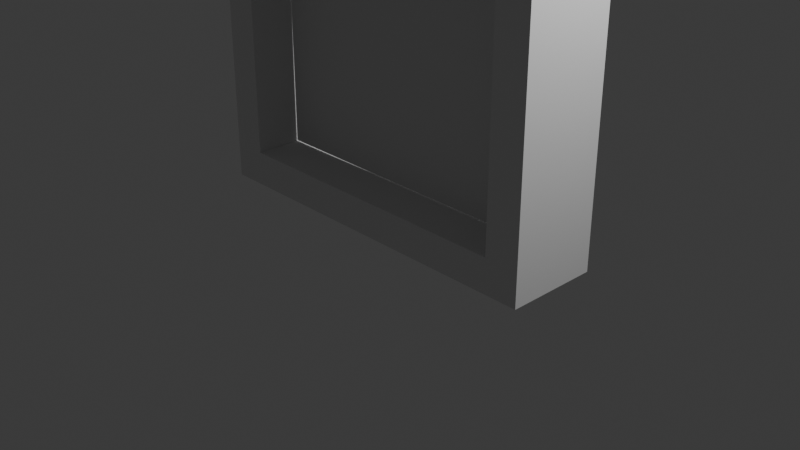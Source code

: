 # Source: frame.blend  (saved by Blender 4.0.36; exported with 4.5.12 LTS)
import bpy
from mathutils import Matrix  # noqa: F401  (used for matrix-valued properties, if any)

bpy.ops.wm.read_factory_settings(use_empty=True)
scene = bpy.context.scene
scene.name = 'Scene'

# ---- collections
col_collection = bpy.data.collections.new('Collection'); scene.collection.children.link(col_collection)

# ---- materials (node trees are filled in below, after node groups)
mat_material = bpy.data.materials.new('Material')
mat_material.alpha_threshold = 0.0
mat_material.use_transparent_shadow = False
mat_material.roughness = 0.5
mat_material.line_color = (0.0, 0.0, 0.0, 1.0)

# ---- material node trees
mat_material.use_nodes = True; mat_material.node_tree.nodes.clear()
_N = mat_material.node_tree.nodes; _L = mat_material.node_tree.links
n0 = _N.new('ShaderNodeOutputMaterial'); n0.name = 'Material Output'; n0.location = (300, 300)
n1 = _N.new('ShaderNodeBsdfPrincipled'); n1.name = 'Principled BSDF'; n1.location = (10, 300)
n1.inputs[3].default_value = 1.45
_L.new(n1.outputs[0], n0.inputs[0])
n0.is_active_output = True

# ---- world
world_world = bpy.data.worlds.new('World'); scene.world = world_world
world_world.use_nodes = True; world_world.node_tree.nodes.clear()
_N = world_world.node_tree.nodes; _L = world_world.node_tree.links
n0 = _N.new('ShaderNodeOutputWorld'); n0.name = 'World Output'; n0.location = (300, 300)
n1 = _N.new('ShaderNodeBackground'); n1.name = 'Background'; n1.location = (10, 300)
n1.inputs[0].default_value = (0.05088, 0.05088, 0.05088, 1.0)
_L.new(n1.outputs[0], n0.inputs[0])
n0.is_active_output = True
world_world.color = (0.05088, 0.05088, 0.05088)
world_world.use_sun_shadow = False
world_world.sun_shadow_jitter_overblur = 0.0

# ---- cameras
cam_camera = bpy.data.cameras.new('Camera')
cam_camera.clip_end = 100.0
cam_camera.ortho_scale = 7.314

# ---- lights
light_light = bpy.data.lights.new('Light', 'POINT')
light_light.transmission_factor = 0.0
light_light.use_soft_falloff = False
light_light.energy = 1000.0
light_light.shadow_soft_size = 0.1
light_light.shadow_maximum_resolution = 0.006
light_light.use_absolute_resolution = True

# ---- meshes
me_plane = bpy.data.meshes.new('Plane')
me_plane.from_pydata([(-1.0, -1.0, 0.0), (1.0, -1.0, 0.0), (-1.0, 1.0, 0.0), (1.0, 1.0, 0.0)], [], [(0, 1, 3, 2)])
_uv = me_plane.uv_layers.new(name='UVMap')
_uv.uv.foreach_set('vector', [0.0, 0.0, 1.0, 0.0, 1.0, 1.0, 0.0, 1.0])
me_plane.update()
me_cube_008 = bpy.data.meshes.new('Cube.008')
me_cube_008.from_pydata([(-0.8147, 1.0, 0.0), (-0.8147, -1.0, 0.0), (-0.8147, 1.0, 0.8147), (-0.8147, -1.0, 0.8147), (-0.8147, 1.0, -0.8147), (-0.8147, -1.0, -0.8147), (1.0, 1.0, -1.0), (1.0, -1.0, -1.0), (-1.0, 1.0, -1.0), (-1.0, -1.0, -1.0), (0.0, 1.0, -1.0), (0.0, -1.0, -1.0), (-0.5, 1.0, -1.0), (-0.5, -1.0, -1.0), (0.5, -1.0, -1.0), (0.5, 1.0, -1.0), (0.0, 1.0, 0.8147), (0.0, -1.0, 0.8147), (-0.8147, 1.0, 0.8147), (-0.8147, -1.0, 0.8147), (0.8147, -1.0, 0.8147), (0.8147, 1.0, 0.8147), (1.0, -1.0, 1.0), (1.0, -1.0, -1.0), (-1.0, -1.0, 1.0), (-1.0, -1.0, -1.0), (0.0, -1.0, 1.0), (0.0, -1.0, -1.0), (-0.5, -1.0, 1.0), (-0.5, -1.0, -1.0), (0.5, -1.0, -1.0), (0.5, -1.0, 1.0), (-1.0, -1.0, 0.0), (1.0, -1.0, 0.0), (-0.8147, -1.0, 0.0), (0.8147, -1.0, 0.0), (-1.0, -1.0, 0.5), (1.0, -1.0, 0.5), (0.0, -1.0, 0.8147), (-0.8147, -1.0, 0.8147), (0.8147, -1.0, 0.8147), (1.0, -1.0, -0.5), (0.0, -1.0, -0.8147), (-0.8147, -1.0, -0.8147), (0.8147, -1.0, -0.8147), (-1.0, -1.0, -0.5), (1.0, 1.0, 1.0), (1.0, 1.0, -1.0), (-1.0, 1.0, 1.0), (-1.0, 1.0, -1.0), (0.0, 1.0, -1.0), (0.0, 1.0, 1.0), (-0.5, 1.0, -1.0), (-0.5, 1.0, 1.0), (0.5, 1.0, 1.0), (0.5, 1.0, -1.0), (1.0, 1.0, 0.0), (-1.0, 1.0, 0.0), (-0.8147, 1.0, 0.0), (0.8147, 1.0, 0.0), (1.0, 1.0, 0.5), (-1.0, 1.0, 0.5), (0.0, 1.0, 0.8147), (-0.8147, 1.0, 0.8147), (0.8147, 1.0, 0.8147), (1.0, 1.0, -0.5), (-1.0, 1.0, -0.5), (0.0, 1.0, -0.8147), (-0.8147, 1.0, -0.8147), (0.8147, 1.0, -0.8147), (1.0, 1.0, 1.0), (1.0, -1.0, 1.0), (-1.0, 1.0, 1.0), (-1.0, -1.0, 1.0), (0.0, -1.0, 1.0), (0.0, 1.0, 1.0), (-0.5, -1.0, 1.0), (-0.5, 1.0, 1.0), (0.5, 1.0, 1.0), (0.5, -1.0, 1.0), (-1.0, 1.0, 1.0), (-1.0, 1.0, -1.0), (-1.0, -1.0, 1.0), (-1.0, -1.0, -1.0), (-1.0, -1.0, 0.0), (-1.0, 1.0, 0.0), (-1.0, -1.0, 0.5), (-1.0, 1.0, 0.5), (-1.0, 1.0, -0.5), (-1.0, -1.0, -0.5), (1.0, 1.0, 1.0), (1.0, 1.0, -1.0), (1.0, -1.0, 1.0), (1.0, -1.0, -1.0), (1.0, 1.0, 0.0), (1.0, -1.0, 0.0), (1.0, 1.0, 0.5), (1.0, -1.0, 0.5), (1.0, 1.0, -0.5), (1.0, -1.0, -0.5), (0.8147, -1.0, 0.0), (0.8147, 1.0, 0.0), (0.8147, -1.0, 0.8147), (0.8147, 1.0, 0.8147), (0.8147, -1.0, -0.8147), (0.8147, 1.0, -0.8147), (0.0, 1.0, -0.8147), (0.0, -1.0, -0.8147), (-0.8147, 1.0, -0.8147), (-0.8147, -1.0, -0.8147), (0.8147, -1.0, -0.8147), (0.8147, 1.0, -0.8147)], [], [(0, 2, 3, 1), (4, 0, 1, 5), (15, 6, 7, 14), (12, 10, 11, 13), (8, 12, 13, 9), (10, 15, 14, 11), (16, 21, 20, 17), (18, 16, 17, 19), (39, 28, 24, 36), (40, 31, 26, 38), (38, 26, 28, 39), (37, 22, 31, 40), (41, 33, 35, 44), (43, 34, 32, 45), (33, 37, 40, 35), (34, 39, 36, 32), (29, 43, 45, 25), (30, 44, 42, 27), (27, 42, 43, 29), (23, 41, 44, 30), (64, 54, 46, 60), (63, 53, 51, 62), (61, 48, 53, 63), (62, 51, 54, 64), (66, 57, 58, 68), (69, 59, 56, 65), (57, 61, 63, 58), (59, 64, 60, 56), (55, 69, 65, 47), (52, 68, 67, 50), (49, 66, 68, 52), (50, 67, 69, 55), (77, 72, 73, 76), (78, 75, 74, 79), (75, 77, 76, 74), (70, 78, 79, 71), (86, 82, 80, 87), (89, 84, 85, 88), (84, 86, 87, 85), (83, 89, 88, 81), (96, 90, 92, 97), (98, 94, 95, 99), (94, 96, 97, 95), (91, 98, 99, 93), (101, 105, 104, 100), (103, 101, 100, 102), (111, 106, 107, 110), (106, 108, 109, 107)])
_uv = me_cube_008.uv_layers.new(name='UVMap')
_uv.uv.foreach_set('vector', [0.5, 0.3125, 0.5625, 0.3125, 0.5625, 0.3125, 0.5, 0.3125, 0.4375, 0.3125, 0.5, 0.3125, 0.5, 0.3125, 0.4375, 0.3125, 0.3125, 0.5, 0.375, 0.5, 0.375, 0.75, 0.3125, 0.75, 0.1875, 0.5, 0.25, 0.5, 0.25, 0.75, 0.1875, 0.75, 0.125, 0.5, 0.1875, 0.5, 0.1875, 0.75, 0.125, 0.75, 0.25, 0.5, 0.3125, 0.5, 0.3125, 0.75, 0.25, 0.75, 0.5625, 0.375, 0.5625, 0.4375, 0.5625, 0.4375, 0.5625, 0.375, 0.5625, 0.3125, 0.5625, 0.375, 0.5625, 0.375, 0.5625, 0.3125, 0.5625, 0.9375, 0.625, 0.9375, 0.625, 1.0, 0.5625, 1.0, 0.5625, 0.8125, 0.625, 0.8125, 0.625, 0.875, 0.5625, 0.875, 0.5625, 0.875, 0.625, 0.875, 0.625, 0.9375, 0.5625, 0.9375, 0.5625, 0.75, 0.625, 0.75, 0.625, 0.8125, 0.5625, 0.8125, 0.4375, 0.75, 0.5, 0.75, 0.5, 0.8125, 0.4375, 0.8125, 0.4375, 0.9375, 0.5, 0.9375, 0.5, 1.0, 0.4375, 1.0, 0.5, 0.75, 0.5625, 0.75, 0.5625, 0.8125, 0.5, 0.8125, 0.5, 0.9375, 0.5625, 0.9375, 0.5625, 1.0, 0.5, 1.0, 0.375, 0.9375, 0.4375, 0.9375, 0.4375, 1.0, 0.375, 1.0, 0.375, 0.8125, 0.4375, 0.8125, 0.4375, 0.875, 0.375, 0.875, 0.375, 0.875, 0.4375, 0.875, 0.4375, 0.9375, 0.375, 0.9375, 0.375, 0.75, 0.4375, 0.75, 0.4375, 0.8125, 0.375, 0.8125, 0.5625, 0.4375, 0.625, 0.4375, 0.625, 0.5, 0.5625, 0.5, 0.5625, 0.3125, 0.625, 0.3125, 0.625, 0.375, 0.5625, 0.375, 0.5625, 0.25, 0.625, 0.25, 0.625, 0.3125, 0.5625, 0.3125, 0.5625, 0.375, 0.625, 0.375, 0.625, 0.4375, 0.5625, 0.4375, 0.4375, 0.25, 0.5, 0.25, 0.5, 0.3125, 0.4375, 0.3125, 0.4375, 0.4375, 0.5, 0.4375, 0.5, 0.5, 0.4375, 0.5, 0.5, 0.25, 0.5625, 0.25, 0.5625, 0.3125, 0.5, 0.3125, 0.5, 0.4375, 0.5625, 0.4375, 0.5625, 0.5, 0.5, 0.5, 0.375, 0.4375, 0.4375, 0.4375, 0.4375, 0.5, 0.375, 0.5, 0.375, 0.3125, 0.4375, 0.3125, 0.4375, 0.375, 0.375, 0.375, 0.375, 0.25, 0.4375, 0.25, 0.4375, 0.3125, 0.375, 0.3125, 0.375, 0.375, 0.4375, 0.375, 0.4375, 0.4375, 0.375, 0.4375, 0.8125, 0.5, 0.875, 0.5, 0.875, 0.75, 0.8125, 0.75, 0.6875, 0.5, 0.75, 0.5, 0.75, 0.75, 0.6875, 0.75, 0.75, 0.5, 0.8125, 0.5, 0.8125, 0.75, 0.75, 0.75, 0.625, 0.5, 0.6875, 0.5, 0.6875, 0.75, 0.625, 0.75, 0.5625, 0.0, 0.625, 0.0, 0.625, 0.25, 0.5625, 0.25, 0.4375, 0.0, 0.5, 0.0, 0.5, 0.25, 0.4375, 0.25, 0.5, 0.0, 0.5625, 0.0, 0.5625, 0.25, 0.5, 0.25, 0.375, 0.0, 0.4375, 0.0, 0.4375, 0.25, 0.375, 0.25, 0.5625, 0.5, 0.625, 0.5, 0.625, 0.75, 0.5625, 0.75, 0.4375, 0.5, 0.5, 0.5, 0.5, 0.75, 0.4375, 0.75, 0.5, 0.5, 0.5625, 0.5, 0.5625, 0.75, 0.5, 0.75, 0.375, 0.5, 0.4375, 0.5, 0.4375, 0.75, 0.375, 0.75, 0.5, 0.4375, 0.4375, 0.4375, 0.4375, 0.4375, 0.5, 0.4375, 0.5625, 0.4375, 0.5, 0.4375, 0.5, 0.4375, 0.5625, 0.4375, 0.4375, 0.4375, 0.4375, 0.375, 0.4375, 0.375, 0.4375, 0.4375, 0.4375, 0.375, 0.4375, 0.3125, 0.4375, 0.3125, 0.4375, 0.375])
me_cube_008.materials.append(mat_material)
me_cube_008.use_mirror_vertex_groups = False
me_cube_008.update()

# ---- objects
ob_light = bpy.data.objects.new('Light', light_light)
ob_camera = bpy.data.objects.new('Camera', cam_camera)
ob_stencil = bpy.data.objects.new('stencil', me_plane)
ob_frame = bpy.data.objects.new('frame', me_cube_008)

# ---- transforms, parenting, visibility, modifiers, constraints
ob_light.location = (4.076, 1.005, 5.904)
ob_light.rotation_euler = (0.6503, 0.05522, 1.866)
ob_light.lock_rotations_4d = False
ob_light.empty_display_type = 'ARROWS'
ob_light.color = (0.0, 0.0, 0.0, 0.0)
ob_light.lineart.crease_threshold = 0.0
ob_camera.location = (7.359, -6.926, 4.958)
ob_camera.rotation_euler = (1.109, 0.0, 0.8149)
ob_camera.lock_rotations_4d = False
ob_camera.empty_display_type = 'ARROWS'
ob_camera.color = (0.0, 0.0, 0.0, 0.0)
ob_camera.display_type = 'WIRE'
ob_camera.lineart.crease_threshold = 0.0
ob_stencil.location = (0.0, 0.0, 2.0)
ob_stencil.rotation_euler = (1.571, -0.0, 0.0)
ob_stencil.scale = (1.62, 1.62, 1.0)
ob_frame.location = (0.0, 0.0, 2.0)
ob_frame.scale = (2.0, 0.5, 2.0)
ob_frame.lock_rotations_4d = False
ob_frame.empty_display_type = 'ARROWS'
ob_frame.lineart.crease_threshold = 0.0

# ---- collection membership
col_collection.objects.link(ob_light)
col_collection.objects.link(ob_camera)
col_collection.objects.link(ob_stencil)
col_collection.objects.link(ob_frame)

# ---- scene / render settings (as saved in the file)
scene.camera = ob_camera
scene.frame_start = 1; scene.frame_end = 250; scene.frame_set(3)
scene.render.engine = 'BLENDER_EEVEE_NEXT'
scene.cycles.sampling_pattern = 'TABULATED_SOBOL'
bpy.context.view_layer.update()
